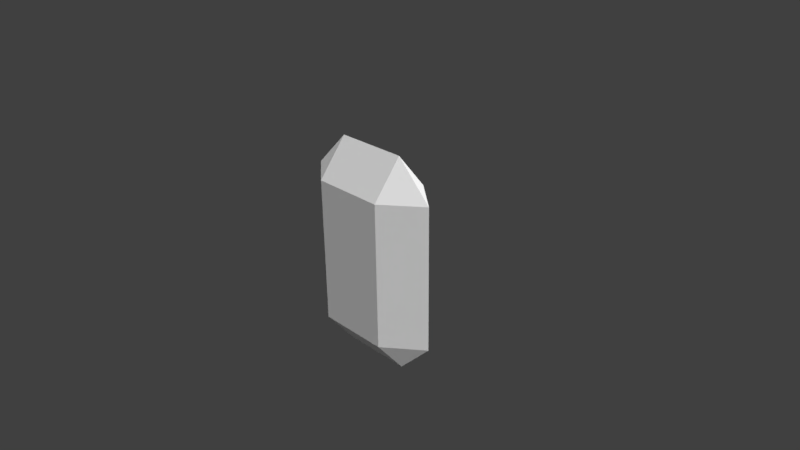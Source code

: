 # Source: Radiant_002.blend  (saved by Blender 2.77.0; exported with 4.5.12 LTS)
import bpy
from mathutils import Matrix  # noqa: F401  (used for matrix-valued properties, if any)

bpy.ops.wm.read_factory_settings(use_empty=True)
scene = bpy.context.scene
scene.name = 'Scene'

# ---- collections
col_collection_1 = bpy.data.collections.new('Collection 1'); scene.collection.children.link(col_collection_1)

# ---- materials (node trees are filled in below, after node groups)
mat_radiant002mat = bpy.data.materials.new('Radiant002Mat')
mat_radiant002mat.alpha_threshold = 0.0
mat_radiant002mat.roughness = 0.5

# ---- material node trees
mat_radiant002mat.use_nodes = True; mat_radiant002mat.node_tree.nodes.clear()
_N = mat_radiant002mat.node_tree.nodes; _L = mat_radiant002mat.node_tree.links
n0 = _N.new('ShaderNodeOutputMaterial'); n0.name = 'Material Output'; n0.location = (300, 300)
n1 = _N.new('ShaderNodeBsdfDiffuse'); n1.name = 'Diffuse BSDF'; n1.location = (10, 300)
_L.new(n1.outputs[0], n0.inputs[0])
n0.is_active_output = True

# ---- world
world_world = bpy.data.worlds.new('World'); scene.world = world_world
world_world.color = (0.05088, 0.05088, 0.05088)
world_world.use_sun_shadow = False
world_world.sun_shadow_jitter_overblur = 0.0
world_world.cycles.sampling_method = 'MANUAL'

# ---- cameras
cam_camera = bpy.data.cameras.new('Camera')
cam_camera.clip_end = 100.0
cam_camera.lens = 35.0
cam_camera.sensor_width = 32.0
cam_camera.sensor_height = 18.0
cam_camera.ortho_scale = 7.314
cam_camera.dof.focus_distance = 0.0

# ---- lights
light_lamp = bpy.data.lights.new('Lamp', 'SUN')
light_lamp.transmission_factor = 0.0
light_lamp.cutoff_distance = 30.0
light_lamp.angle = 2.214
light_lamp.energy = 4.0
light_lamp.shadow_buffer_clip_start = 1.001
light_lamp.shadow_soft_size = 2.0
light_lamp.shadow_cascade_max_distance = 1000.0

# ---- meshes
me_cube = bpy.data.meshes.new('Cube')
me_cube.from_pydata([(-0.5, -0.4, -1.0), (-0.5, -0.4, 1.0), (0.5, -0.4, -1.0), (0.5, -0.4, 1.0), (-0.5, 0.4, -1.0), (-0.5, 0.4, 1.0), (0.5, 0.4, -1.0), (0.5, 0.4, 1.0), (-1.0, 0.0, -1.0), (-0.5, 0.0, -1.5), (-1.0, 0.0, 1.0), (-0.5, 0.0, 1.5), (1.0, 0.0, -1.0), (0.5, 0.0, -1.5), (0.5, 0.0, 1.5), (1.0, 0.0, 1.0)], [], [(3, 1, 0, 2), (0, 8, 9), (10, 1, 11), (12, 2, 13), (14, 3, 15), (0, 1, 10, 8), (3, 2, 12, 15), (14, 11, 1, 3), (9, 13, 2, 0), (7, 6, 4, 5), (4, 9, 8), (10, 11, 5), (12, 13, 6), (14, 15, 7), (4, 8, 10, 5), (7, 15, 12, 6), (14, 7, 5, 11), (9, 4, 6, 13)])
me_cube.materials.append(mat_radiant002mat)
me_cube.use_remesh_preserve_volume = False
me_cube.use_remesh_preserve_attributes = False
me_cube.use_mirror_vertex_groups = False
me_cube.update()

# ---- objects
ob_objects = bpy.data.objects.new('OBJECTS', None)
ob_radiant_002 = bpy.data.objects.new('Radiant_002', me_cube)
ob_lamp = bpy.data.objects.new('Lamp', light_lamp)
ob_camera = bpy.data.objects.new('Camera', cam_camera)

# ---- transforms, parenting, visibility, modifiers, constraints
ob_objects.location = (0.0, 0.0, 0.0)
ob_objects.empty_image_offset = (0.0, 0.0)
ob_objects.show_name = True
ob_objects.show_in_front = True
ob_objects.lineart.crease_threshold = 0.0
ob_radiant_002.parent = ob_objects
ob_radiant_002.location = (0.0, 0.0, 0.0)
ob_radiant_002.lineart.crease_threshold = 0.0
ob_lamp.location = (4.076, 1.005, 5.904)
ob_lamp.rotation_euler = (0.6503, 0.05522, 1.866)
ob_lamp.lock_rotations_4d = False
ob_lamp.empty_display_type = 'ARROWS'
ob_lamp.color = (0.0, 0.0, 0.0, 0.0)
ob_lamp.lineart.crease_threshold = 0.0
ob_camera.location = (7.481, -6.508, 5.344)
ob_camera.rotation_euler = (1.109, 0.01082, 0.8149)
ob_camera.lock_rotations_4d = False
ob_camera.empty_display_type = 'ARROWS'
ob_camera.color = (0.0, 0.0, 0.0, 0.0)
ob_camera.display_type = 'WIRE'
ob_camera.lineart.crease_threshold = 0.0

# ---- collection membership
col_collection_1.objects.link(ob_objects)
col_collection_1.objects.link(ob_radiant_002)
col_collection_1.objects.link(ob_lamp)
col_collection_1.objects.link(ob_camera)

# ---- scene / render settings (as saved in the file)
scene.camera = ob_camera
scene.frame_start = 1; scene.frame_end = 250; scene.frame_set(1)
scene.render.engine = 'CYCLES'
scene.render.resolution_percentage = 50
scene.render.dither_intensity = 0.0
scene.cycles.use_denoising = False
scene.cycles.samples = 128
scene.cycles.sampling_pattern = 'TABULATED_SOBOL'
scene.cycles.light_sampling_threshold = 0.0
scene.cycles.use_adaptive_sampling = False
scene.cycles.use_light_tree = False
scene.cycles.blur_glossy = 0.0
scene.cycles.sample_clamp_indirect = 0.0
scene.view_settings.view_transform = 'Standard'
bpy.context.view_layer.update()
